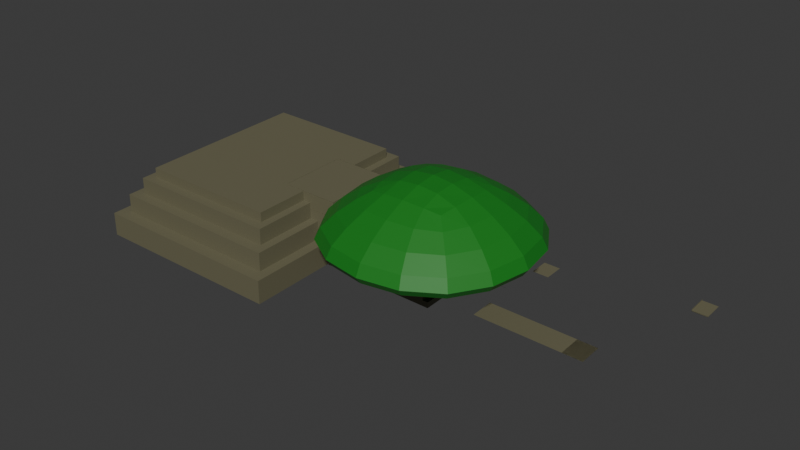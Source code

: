 # Source: ruina2.blend  (saved by Blender 4.1.24; exported with 4.5.12 LTS)
import bpy
from mathutils import Matrix  # noqa: F401  (used for matrix-valued properties, if any)

bpy.ops.wm.read_factory_settings(use_empty=True)
scene = bpy.context.scene
scene.name = 'Scene'

# ---- collections
col_collection = bpy.data.collections.new('Collection'); scene.collection.children.link(col_collection)

# ---- materials (node trees are filled in below, after node groups)
mat_1 = bpy.data.materials.new('1')
mat_1.use_transparent_shadow = False
mat_4 = bpy.data.materials.new('4')
mat_4.use_transparent_shadow = False

# ---- material node trees
mat_1.use_nodes = True; mat_1.node_tree.nodes.clear()
_N = mat_1.node_tree.nodes; _L = mat_1.node_tree.links
n0 = _N.new('ShaderNodeBsdfPrincipled'); n0.name = 'BSDF Principista'; n0.location = (10, 300)
n0.inputs[0].default_value = (0.1519, 0.1424, 0.08487, 1.0)
n1 = _N.new('ShaderNodeOutputMaterial'); n1.name = 'Material'; n1.location = (300, 300)
_L.new(n0.outputs[0], n1.inputs[0])
n1.is_active_output = True
mat_4.use_nodes = True; mat_4.node_tree.nodes.clear()
_N = mat_4.node_tree.nodes; _L = mat_4.node_tree.links
n0 = _N.new('ShaderNodeBsdfPrincipled'); n0.name = 'BSDF Principista'; n0.location = (10, 300)
n0.inputs[0].default_value = (0.01185, 0.2032, 0.01531, 1.0)
n1 = _N.new('ShaderNodeOutputMaterial'); n1.name = 'Material'; n1.location = (300, 300)
_L.new(n0.outputs[0], n1.inputs[0])
n1.is_active_output = True

# ---- world
world_world = bpy.data.worlds.new('World'); scene.world = world_world
world_world.use_nodes = True; world_world.node_tree.nodes.clear()
_N = world_world.node_tree.nodes; _L = world_world.node_tree.links
n0 = _N.new('ShaderNodeOutputWorld'); n0.name = 'World Output'; n0.location = (300, 300)
n1 = _N.new('ShaderNodeBackground'); n1.name = 'Background'; n1.location = (10, 300)
n1.inputs[0].default_value = (0.05088, 0.05088, 0.05088, 1.0)
_L.new(n1.outputs[0], n0.inputs[0])
n0.is_active_output = True
world_world.color = (0.05088, 0.05088, 0.05088)
world_world.use_sun_shadow = False
world_world.sun_shadow_jitter_overblur = 0.0

# ---- meshes
me_plano_003 = bpy.data.meshes.new('Plano.003')
me_plano_003.from_pydata([(-2.419, -1.718, -0.2407), (0.9869, -1.718, -0.2407), (-2.419, 1.689, -0.2407), (0.9869, 1.689, -0.2407), (-2.24, 1.51, 0.1491), (-2.24, -1.539, 0.1491), (0.8079, -1.539, 0.1491), (0.8079, 1.51, 0.1491), (-2.419, 1.689, 0.1491), (-2.419, -1.718, 0.1491), (0.9869, -1.718, 0.1491), (0.9869, 1.689, 0.1491), (-2.085, 1.354, 0.4538), (-2.085, -1.383, 0.4538), (0.6521, -1.383, 0.4538), (0.6521, 1.354, 0.4538), (-2.24, 1.51, 0.4538), (-2.24, -1.539, 0.4538), (0.8079, -1.539, 0.4538), (0.8079, 1.51, 0.4538), (-1.945, 1.215, 0.718), (-1.945, -1.244, 0.718), (0.5128, -1.244, 0.718), (0.5128, 1.215, 0.718), (-2.085, 1.354, 0.718), (-2.085, -1.383, 0.718), (0.6521, -1.383, 0.718), (0.6521, 1.354, 0.718), (-2.085, 1.354, 0.718), (-2.085, -1.383, 0.718), (0.6521, -1.383, 0.718), (0.6521, 1.354, 0.718), (-1.945, 1.215, 0.875), (-1.945, -1.244, 0.875), (0.5128, -1.244, 0.875), (0.5128, 1.215, 0.875), (0.1473, -0.47, -0.2341), (0.1473, -0.47, 0.7656), (0.1473, 0.5297, -0.2341), (0.1473, 0.5297, 0.7656), (1.147, -0.47, -0.2341), (1.147, -0.47, 0.7656), (1.147, 0.5297, -0.2341), (1.147, 0.5297, 0.7656), (0.1473, -0.47, 0.8777), (0.1473, 0.5297, 0.8777), (1.147, 0.5297, 0.8777), (1.147, -0.47, 0.8777), (0.1473, -0.47, 0.8761), (0.1473, 0.5297, 0.8761), (1.147, 0.5297, 0.8761), (1.147, -0.47, 0.8761), (1.78, 0.5297, 0.7656), (1.78, 0.5297, -0.2341), (1.78, -0.47, -0.2341), (1.78, -0.47, 0.7656), (0.1473, -0.47, 0.6185), (0.1473, 0.5297, 0.6185), (1.147, 0.5297, 0.6185), (1.147, -0.47, 0.6185), (1.78, 0.5297, 0.6185), (1.78, -0.47, 0.6185), (0.1505, -0.4739, 0.6185), (0.1505, 0.5258, 0.6185), (1.15, 0.5258, 0.6185), (1.15, -0.4739, 0.6185), (1.783, 0.5258, 0.6185), (1.783, -0.4739, 0.6185), (1.485, 0.5297, 0.7656), (1.485, -0.47, 0.7656), (1.485, 0.5297, 0.6185), (1.485, -0.47, 0.6185), (1.792, 0.5297, 0.7656), (1.792, -0.47, 0.7656), (1.792, 0.5297, 0.6185), (1.792, -0.47, 0.6185), (0.1473, 0.5297, 0.4732), (1.147, 0.5297, 0.4732), (1.147, -0.47, 0.4732), (1.78, 0.5297, 0.4732), (1.78, -0.47, 0.4732), (0.1473, -0.47, 0.4732), (0.1324, 0.5493, 0.4779), (1.132, 0.5493, 0.4779), (1.132, -0.4504, 0.4779), (1.765, 0.5493, 0.4779), (1.765, -0.4504, 0.4779), (0.1324, -0.4504, 0.4779), (0.1473, 0.5297, 0.3245), (1.147, 0.5297, 0.3245), (1.147, -0.47, 0.3245), (1.78, 0.5297, 0.3245), (1.78, -0.47, 0.3245), (0.1473, -0.47, 0.3245), (0.1473, 0.5297, 0.2102), (1.147, 0.5297, 0.2102), (1.147, -0.47, 0.2102), (1.78, 0.5297, 0.2102), (1.78, -0.47, 0.2102), (0.1473, -0.47, 0.2102), (1.87, 0.5297, 0.7656), (1.87, -0.47, 0.7656), (1.87, 0.5297, 0.6185), (1.87, -0.47, 0.6185), (2.0, 0.5297, 0.6185), (2.0, -0.47, 0.6185), (2.0, 0.5297, 0.4732), (2.0, -0.47, 0.4732), (2.098, 0.5297, 0.4732), (2.098, -0.47, 0.4732), (2.098, 0.5297, 0.3245), (2.098, -0.47, 0.3245), (2.447, 0.5297, 0.3245), (2.447, -0.47, 0.3245), (2.447, 0.5297, 0.2102), (2.447, -0.47, 0.2102), (0.1473, 0.5297, 0.1229), (1.147, 0.5297, 0.1229), (1.147, -0.47, 0.1229), (1.78, 0.5297, 0.1229), (1.78, -0.47, 0.1229), (0.1473, -0.47, 0.1229), (0.1473, 0.5297, 0.02368), (1.147, 0.5297, 0.02368), (1.147, -0.47, 0.02368), (1.78, 0.5297, 0.02368), (1.78, -0.47, 0.02368), (0.1473, -0.47, 0.02368), (0.1473, 0.5297, -0.06486), (1.147, 0.5297, -0.06486), (1.147, -0.47, -0.06486), (1.78, 0.5297, -0.06486), (1.78, -0.47, -0.06486), (0.1473, -0.47, -0.06486), (0.1473, 0.5297, -0.1378), (1.147, 0.5297, -0.1378), (1.147, -0.47, -0.1378), (1.78, 0.5297, -0.1378), (1.78, -0.47, -0.1378), (0.1473, -0.47, -0.1378), (2.654, 0.5297, 0.2102), (2.654, -0.47, 0.2102), (2.654, 0.5297, 0.1229), (2.654, -0.47, 0.1229), (2.748, 0.5297, 0.1229), (2.748, -0.47, 0.1229), (2.748, 0.5297, 0.02368), (2.748, -0.47, 0.02368), (2.847, 0.5297, 0.02368), (2.847, -0.47, 0.02368), (2.847, 0.5297, -0.06486), (2.847, -0.47, -0.06486), (2.942, 0.5297, -0.06486), (2.942, -0.47, -0.06486), (2.942, 0.5297, -0.1378), (2.942, -0.47, -0.1378), (3.043, 0.5297, -0.1378), (3.043, 0.5297, -0.2341), (3.043, -0.47, -0.2341), (3.043, -0.47, -0.1378), (2.565, 0.5297, 0.3245), (2.565, -0.47, 0.3245), (2.565, 0.5297, 0.2102), (2.565, -0.47, 0.2102), (5.15, -0.1008, -0.3491), (5.15, 0.2554, -0.3491), (5.506, -0.1008, -0.3491), (5.506, 0.2554, -0.3491), (5.15, 0.2554, -0.3491), (5.15, -0.1008, -0.3491), (5.15, -0.1008, 0.007058), (5.15, 0.2554, 0.007058), (5.506, 0.2554, -0.3491), (5.506, -0.1008, -0.3491), (3.876, 0.2554, -0.3491), (3.876, -0.1008, -0.3491), (3.876, 0.2554, 0.007058), (3.582, 0.2554, -0.3491), (3.582, -0.1008, -0.3491), (3.582, 0.2554, 0.007058), (3.876, 1.241, -0.3491), (3.582, 1.241, -0.3491), (3.876, 1.533, -0.3491), (3.582, 1.533, -0.3491), (6.336, 1.241, 0.007058), (6.336, 1.533, 0.007058), (6.597, 1.241, 0.007058), (6.597, 1.533, 0.007058), (6.336, 1.533, 0.03842), (6.336, 1.241, 0.03842), (6.336, 1.533, 0.01581), (6.336, 1.241, 0.01581), (6.597, 1.533, 0.01581), (6.597, 1.241, 0.01581), (6.597, 1.241, 0.02502), (6.336, 1.241, 0.02502), (5.15, -0.1008, 0.01758), (5.15, 0.2554, 0.01758), (5.506, 0.2554, 0.01758), (5.506, -0.1008, 0.01758), (5.15, -0.1008, 0.01758), (5.15, 0.2554, 0.01758), (5.506, 0.2554, 0.01758), (5.506, -0.1008, 0.01758), (5.15, -0.1008, 0.007464), (5.15, 0.2554, 0.007464), (3.876, 0.2554, 0.008891), (3.582, 0.2554, 0.008891)], [], [(0, 2, 3, 1), (5, 6, 18, 17), (3, 2, 8, 11), (0, 1, 10, 9), (1, 3, 11, 10), (2, 0, 9, 8), (5, 4, 8, 9), (6, 5, 9, 10), (7, 6, 10, 11), (4, 7, 11, 8), (13, 14, 26, 25), (6, 7, 19, 18), (4, 5, 17, 16), (7, 4, 16, 19), (13, 12, 16, 17), (14, 13, 17, 18), (15, 14, 18, 19), (12, 15, 19, 16), (22, 23, 35, 34), (14, 15, 27, 26), (12, 13, 25, 24), (15, 12, 24, 27), (29, 28, 24, 25), (30, 29, 25, 26), (31, 30, 26, 27), (28, 31, 27, 24), (21, 20, 28, 29), (22, 21, 29, 30), (23, 22, 30, 31), (20, 23, 31, 28), (33, 34, 35, 32), (20, 21, 33, 32), (23, 20, 32, 35), (21, 22, 34, 33), (56, 37, 39, 57), (57, 39, 43, 58), (43, 41, 55, 52), (59, 41, 37, 56), (38, 42, 40, 36), (43, 39, 45, 46), (47, 46, 50, 51), (41, 43, 46, 47), (39, 37, 44, 45), (37, 41, 47, 44), (50, 49, 48, 51), (45, 44, 48, 49), (44, 47, 51, 48), (46, 45, 49, 50), (52, 55, 69, 68), (58, 43, 52, 60), (136, 40, 54, 138), (40, 42, 53, 54), (41, 59, 61, 55), (77, 58, 60, 79), (61, 80, 107, 105), (78, 59, 56, 81), (76, 57, 58, 77), (81, 56, 57, 76), (57, 56, 62, 63), (56, 59, 65, 62), (60, 58, 64, 66), (58, 57, 63, 64), (61, 60, 66, 67), (61, 59, 65, 67), (71, 70, 74, 75), (55, 61, 71, 69), (61, 60, 70, 71), (75, 74, 102, 103), (70, 68, 72, 74), (69, 71, 75, 73), (68, 69, 73, 72), (93, 81, 76, 88), (88, 76, 77, 89), (90, 78, 81, 93), (80, 92, 111, 109), (89, 77, 79, 91), (59, 78, 80, 61), (80, 78, 84, 86), (80, 79, 85, 86), (77, 76, 82, 83), (79, 77, 83, 85), (81, 78, 84, 87), (76, 81, 87, 82), (95, 89, 91, 97), (97, 91, 112, 114), (96, 90, 93, 99), (94, 88, 89, 95), (99, 93, 88, 94), (78, 90, 92, 80), (121, 99, 94, 116), (116, 94, 95, 117), (118, 96, 99, 121), (98, 120, 143, 141), (117, 95, 97, 119), (90, 96, 98, 92), (102, 100, 101, 103), (74, 72, 100, 102), (73, 75, 103, 101), (72, 73, 101, 100), (106, 104, 105, 107), (80, 79, 106, 107), (79, 60, 104, 106), (60, 61, 105, 104), (110, 108, 109, 111), (79, 80, 109, 108), (92, 91, 110, 111), (91, 79, 108, 110), (115, 114, 162, 163), (91, 92, 113, 112), (92, 98, 115, 113), (98, 97, 114, 115), (123, 117, 119, 125), (126, 125, 146, 147), (124, 118, 121, 127), (122, 116, 117, 123), (127, 121, 116, 122), (96, 118, 120, 98), (133, 127, 122, 128), (128, 122, 123, 129), (130, 124, 127, 133), (125, 126, 149, 148), (129, 123, 125, 131), (118, 124, 126, 120), (135, 129, 131, 137), (137, 131, 152, 154), (136, 130, 133, 139), (134, 128, 129, 135), (139, 133, 128, 134), (124, 130, 132, 126), (36, 139, 134, 38), (38, 134, 135, 42), (40, 136, 139, 36), (53, 137, 156, 157), (42, 135, 137, 53), (130, 136, 138, 132), (142, 140, 141, 143), (97, 98, 141, 140), (120, 119, 142, 143), (119, 97, 140, 142), (146, 144, 145, 147), (125, 119, 144, 146), (119, 120, 145, 144), (120, 126, 147, 145), (150, 148, 149, 151), (126, 132, 151, 149), (132, 131, 150, 151), (131, 125, 148, 150), (154, 152, 153, 155), (131, 132, 153, 152), (132, 138, 155, 153), (138, 137, 154, 155), (157, 156, 159, 158), (138, 54, 158, 159), (54, 53, 157, 158), (137, 138, 159, 156), (162, 160, 161, 163), (114, 112, 160, 162), (113, 115, 163, 161), (112, 113, 161, 160), (165, 164, 166, 167), (168, 172, 173, 169), (174, 175, 178, 177), (168, 169, 175, 174), (176, 179, 207, 206), (180, 181, 183, 182), (187, 185, 190, 192), (184, 185, 188, 189), (190, 191, 193, 192), (184, 186, 193, 191), (186, 187, 192, 193), (185, 184, 191, 190), (186, 184, 195, 194), (199, 198, 202, 203), (197, 196, 200, 201), (196, 199, 203, 200), (198, 197, 201, 202), (170, 171, 205, 204)])
_uv = me_plano_003.uv_layers.new(name='MapaUV')
_uv.uv.foreach_set('vector', [0.0, 0.0, 0.0, 1.0, 1.0, 1.0, 1.0, 0.0, 0.05255, 0.05255, 0.9475, 0.05255, 0.9475, 0.05255, 0.05255, 0.05255, 1.0, 1.0, 0.0, 1.0, 0.0, 1.0, 1.0, 1.0, 0.0, 0.0, 1.0, 0.0, 1.0, 0.0, 0.0, 0.0, 1.0, 0.0, 1.0, 1.0, 1.0, 1.0, 1.0, 0.0, 0.0, 1.0, 0.0, 0.0, 0.0, 0.0, 0.0, 1.0, 0.05255, 0.05255, 0.05255, 0.9475, 0.0, 1.0, 0.0, 0.0, 0.9475, 0.05255, 0.05255, 0.05255, 0.0, 0.0, 1.0, 0.0, 0.9475, 0.9475, 0.9475, 0.05255, 1.0, 0.0, 1.0, 1.0, 0.05255, 0.9475, 0.9475, 0.9475, 1.0, 1.0, 0.0, 1.0, 0.09826, 0.09826, 0.9017, 0.09826, 0.9017, 0.09826, 0.09826, 0.09826, 0.9475, 0.05255, 0.9475, 0.9475, 0.9475, 0.9475, 0.9475, 0.05255, 0.05255, 0.9475, 0.05255, 0.05255, 0.05255, 0.05255, 0.05255, 0.9475, 0.9475, 0.9475, 0.05255, 0.9475, 0.05255, 0.9475, 0.9475, 0.9475, 0.09826, 0.09826, 0.09826, 0.9017, 0.05255, 0.9475, 0.05255, 0.05255, 0.9017, 0.09826, 0.09826, 0.09826, 0.05255, 0.05255, 0.9475, 0.05255, 0.9017, 0.9017, 0.9017, 0.09826, 0.9475, 0.05255, 0.9475, 0.9475, 0.09826, 0.9017, 0.9017, 0.9017, 0.9475, 0.9475, 0.05255, 0.9475, 0.8608, 0.1392, 0.8608, 0.8608, 0.8608, 0.8608, 0.8608, 0.1392, 0.9017, 0.09826, 0.9017, 0.9017, 0.9017, 0.9017, 0.9017, 0.09826, 0.09826, 0.9017, 0.09826, 0.09826, 0.09826, 0.09826, 0.09826, 0.9017, 0.9017, 0.9017, 0.09826, 0.9017, 0.09826, 0.9017, 0.9017, 0.9017, 0.09826, 0.09826, 0.09826, 0.9017, 0.09826, 0.9017, 0.09826, 0.09826, 0.9017, 0.09826, 0.09826, 0.09826, 0.09826, 0.09826, 0.9017, 0.09826, 0.9017, 0.9017, 0.9017, 0.09826, 0.9017, 0.09826, 0.9017, 0.9017, 0.09826, 0.9017, 0.9017, 0.9017, 0.9017, 0.9017, 0.09826, 0.9017, 0.1392, 0.1392, 0.1392, 0.8608, 0.09826, 0.9017, 0.09826, 0.09826, 0.8608, 0.1392, 0.1392, 0.1392, 0.09826, 0.09826, 0.9017, 0.09826, 0.8608, 0.8608, 0.8608, 0.1392, 0.9017, 0.09826, 0.9017, 0.9017, 0.1392, 0.8608, 0.8608, 0.8608, 0.9017, 0.9017, 0.09826, 0.9017, 0.1392, 0.1392, 0.8608, 0.1392, 0.8608, 0.8608, 0.1392, 0.8608, 0.1392, 0.8608, 0.1392, 0.1392, 0.1392, 0.1392, 0.1392, 0.8608, 0.8608, 0.8608, 0.1392, 0.8608, 0.1392, 0.8608, 0.8608, 0.8608, 0.1392, 0.1392, 0.8608, 0.1392, 0.8608, 0.1392, 0.1392, 0.1392, 0.5882, 0.0, 0.625, 0.0, 0.625, 0.25, 0.5882, 0.25, 0.5882, 0.25, 0.625, 0.25, 0.625, 0.5, 0.5882, 0.5, 0.625, 0.5, 0.625, 0.75, 0.625, 0.75, 0.625, 0.5, 0.5882, 0.75, 0.625, 0.75, 0.625, 1.0, 0.5882, 1.0, 0.125, 0.5, 0.375, 0.5, 0.375, 0.75, 0.125, 0.75, 0.625, 0.5, 0.625, 0.25, 0.625, 0.25, 0.625, 0.5, 0.625, 0.75, 0.625, 0.5, 0.625, 0.5, 0.625, 0.75, 0.625, 0.75, 0.625, 0.5, 0.625, 0.5, 0.625, 0.75, 0.625, 0.25, 0.625, 0.0, 0.625, 0.0, 0.625, 0.25, 0.625, 1.0, 0.625, 0.75, 0.625, 0.75, 0.625, 1.0, 0.625, 0.5, 0.875, 0.5, 0.875, 0.75, 0.625, 0.75, 0.625, 0.25, 0.625, 0.0, 0.625, 0.0, 0.625, 0.25, 0.625, 1.0, 0.625, 0.75, 0.625, 0.75, 0.625, 1.0, 0.625, 0.5, 0.625, 0.25, 0.625, 0.25, 0.625, 0.5, 0.625, 0.5, 0.625, 0.75, 0.625, 0.75, 0.625, 0.5, 0.5882, 0.5, 0.625, 0.5, 0.625, 0.5, 0.5882, 0.5, 0.3991, 0.75, 0.375, 0.75, 0.375, 0.75, 0.3991, 0.75, 0.375, 0.75, 0.375, 0.5, 0.375, 0.5, 0.375, 0.75, 0.625, 0.75, 0.5882, 0.75, 0.5882, 0.75, 0.625, 0.75, 0.5519, 0.5, 0.5882, 0.5, 0.5882, 0.5, 0.5519, 0.5, 0.5882, 0.75, 0.5519, 0.75, 0.5519, 0.75, 0.5882, 0.75, 0.5519, 0.75, 0.5882, 0.75, 0.5882, 1.0, 0.5519, 1.0, 0.5519, 0.25, 0.5882, 0.25, 0.5882, 0.5, 0.5519, 0.5, 0.5519, 0.0, 0.5882, 0.0, 0.5882, 0.25, 0.5519, 0.25, 0.5882, 0.25, 0.5882, 0.0, 0.5882, 0.0, 0.5882, 0.25, 0.5882, 1.0, 0.5882, 0.75, 0.5882, 0.75, 0.5882, 1.0, 0.5882, 0.5, 0.5882, 0.5, 0.5882, 0.5, 0.5882, 0.5, 0.5882, 0.5, 0.5882, 0.25, 0.5882, 0.25, 0.5882, 0.5, 0.5882, 0.75, 0.5882, 0.5, 0.5882, 0.5, 0.5882, 0.75, 0.5882, 0.75, 0.5882, 0.75, 0.5882, 0.75, 0.5882, 0.75, 0.5882, 0.75, 0.5882, 0.5, 0.5882, 0.5, 0.5882, 0.75, 0.625, 0.75, 0.5882, 0.75, 0.5882, 0.75, 0.625, 0.75, 0.5882, 0.75, 0.5882, 0.5, 0.5882, 0.5, 0.5882, 0.75, 0.5882, 0.75, 0.5882, 0.5, 0.5882, 0.5, 0.5882, 0.75, 0.0, 0.0, 0.0, 0.0, 0.0, 0.0, 0.0, 0.0, 0.625, 0.75, 0.5882, 0.75, 0.5882, 0.75, 0.625, 0.75, 0.625, 0.5, 0.625, 0.75, 0.625, 0.75, 0.625, 0.5, 0.5147, 0.0, 0.5519, 0.0, 0.5519, 0.25, 0.5147, 0.25, 0.5147, 0.25, 0.5519, 0.25, 0.5519, 0.5, 0.5147, 0.5, 0.5147, 0.75, 0.5519, 0.75, 0.5519, 1.0, 0.5147, 1.0, 0.5519, 0.75, 0.5147, 0.75, 0.5147, 0.75, 0.5519, 0.75, 0.5147, 0.5, 0.5519, 0.5, 0.5519, 0.5, 0.5147, 0.5, 0.5882, 0.75, 0.5519, 0.75, 0.5519, 0.75, 0.5882, 0.75, 0.5519, 0.75, 0.5519, 0.75, 0.5519, 0.75, 0.5519, 0.75, 0.5519, 0.75, 0.5519, 0.5, 0.5519, 0.5, 0.5519, 0.75, 0.5519, 0.5, 0.5519, 0.25, 0.5519, 0.25, 0.5519, 0.5, 0.5519, 0.5, 0.5519, 0.5, 0.5519, 0.5, 0.5519, 0.5, 0.5519, 1.0, 0.5519, 0.75, 0.5519, 0.75, 0.5519, 1.0, 0.5519, 0.25, 0.5519, 0.0, 0.5519, 0.0, 0.5519, 0.25, 0.4861, 0.5, 0.5147, 0.5, 0.5147, 0.5, 0.4861, 0.5, 0.4861, 0.5, 0.5147, 0.5, 0.5147, 0.5, 0.4861, 0.5, 0.4861, 0.75, 0.5147, 0.75, 0.5147, 1.0, 0.4861, 1.0, 0.4861, 0.25, 0.5147, 0.25, 0.5147, 0.5, 0.4861, 0.5, 0.4861, 0.0, 0.5147, 0.0, 0.5147, 0.25, 0.4861, 0.25, 0.5519, 0.75, 0.5147, 0.75, 0.5147, 0.75, 0.5519, 0.75, 0.4643, 0.0, 0.4861, 0.0, 0.4861, 0.25, 0.4643, 0.25, 0.4643, 0.25, 0.4861, 0.25, 0.4861, 0.5, 0.4643, 0.5, 0.4643, 0.75, 0.4861, 0.75, 0.4861, 1.0, 0.4643, 1.0, 0.4861, 0.75, 0.4643, 0.75, 0.4643, 0.75, 0.4861, 0.75, 0.4643, 0.5, 0.4861, 0.5, 0.4861, 0.5, 0.4643, 0.5, 0.5147, 0.75, 0.4861, 0.75, 0.4861, 0.75, 0.5147, 0.75, 0.5882, 0.5, 0.625, 0.5, 0.625, 0.75, 0.5882, 0.75, 0.0, 0.0, 0.0, 0.0, 0.0, 0.0, 0.0, 0.0, 0.625, 0.75, 0.5882, 0.75, 0.5882, 0.75, 0.625, 0.75, 0.625, 0.5, 0.625, 0.75, 0.625, 0.75, 0.625, 0.5, 0.5519, 0.5, 0.5882, 0.5, 0.5882, 0.75, 0.5519, 0.75, 0.5519, 0.75, 0.5519, 0.5, 0.5519, 0.5, 0.5519, 0.75, 0.5519, 0.5, 0.5882, 0.5, 0.5882, 0.5, 0.5519, 0.5, 0.5882, 0.5, 0.5882, 0.75, 0.5882, 0.75, 0.5882, 0.5, 0.5147, 0.5, 0.5519, 0.5, 0.5519, 0.75, 0.5147, 0.75, 0.5519, 0.5, 0.5519, 0.75, 0.5519, 0.75, 0.5519, 0.5, 0.5147, 0.75, 0.5147, 0.5, 0.5147, 0.5, 0.5147, 0.75, 0.5147, 0.5, 0.5519, 0.5, 0.5519, 0.5, 0.5147, 0.5, 0.4861, 0.75, 0.4861, 0.5, 0.4861, 0.5, 0.4861, 0.75, 0.5147, 0.5, 0.5147, 0.75, 0.5147, 0.75, 0.5147, 0.5, 0.5147, 0.75, 0.4861, 0.75, 0.4861, 0.75, 0.5147, 0.75, 0.4861, 0.75, 0.4861, 0.5, 0.4861, 0.5, 0.4861, 0.75, 0.4395, 0.5, 0.4643, 0.5, 0.4643, 0.5, 0.4395, 0.5, 0.4395, 0.75, 0.4395, 0.5, 0.4395, 0.5, 0.4395, 0.75, 0.4395, 0.75, 0.4643, 0.75, 0.4643, 1.0, 0.4395, 1.0, 0.4395, 0.25, 0.4643, 0.25, 0.4643, 0.5, 0.4395, 0.5, 0.4395, 0.0, 0.4643, 0.0, 0.4643, 0.25, 0.4395, 0.25, 0.4861, 0.75, 0.4643, 0.75, 0.4643, 0.75, 0.4861, 0.75, 0.4173, 0.0, 0.4395, 0.0, 0.4395, 0.25, 0.4173, 0.25, 0.4173, 0.25, 0.4395, 0.25, 0.4395, 0.5, 0.4173, 0.5, 0.4173, 0.75, 0.4395, 0.75, 0.4395, 1.0, 0.4173, 1.0, 0.4395, 0.5, 0.4395, 0.75, 0.4395, 0.75, 0.4395, 0.5, 0.4173, 0.5, 0.4395, 0.5, 0.4395, 0.5, 0.4173, 0.5, 0.4643, 0.75, 0.4395, 0.75, 0.4395, 0.75, 0.4643, 0.75, 0.3991, 0.5, 0.4173, 0.5, 0.4173, 0.5, 0.3991, 0.5, 0.3991, 0.5, 0.4173, 0.5, 0.4173, 0.5, 0.3991, 0.5, 0.3991, 0.75, 0.4173, 0.75, 0.4173, 1.0, 0.3991, 1.0, 0.3991, 0.25, 0.4173, 0.25, 0.4173, 0.5, 0.3991, 0.5, 0.3991, 0.0, 0.4173, 0.0, 0.4173, 0.25, 0.3991, 0.25, 0.4395, 0.75, 0.4173, 0.75, 0.4173, 0.75, 0.4395, 0.75, 0.375, 0.0, 0.3991, 0.0, 0.3991, 0.25, 0.375, 0.25, 0.375, 0.25, 0.3991, 0.25, 0.3991, 0.5, 0.375, 0.5, 0.375, 0.75, 0.3991, 0.75, 0.3991, 1.0, 0.375, 1.0, 0.375, 0.5, 0.3991, 0.5, 0.3991, 0.5, 0.375, 0.5, 0.375, 0.5, 0.3991, 0.5, 0.3991, 0.5, 0.375, 0.5, 0.4173, 0.75, 0.3991, 0.75, 0.3991, 0.75, 0.4173, 0.75, 0.4643, 0.5, 0.4861, 0.5, 0.4861, 0.75, 0.4643, 0.75, 0.4861, 0.5, 0.4861, 0.75, 0.4861, 0.75, 0.4861, 0.5, 0.4643, 0.75, 0.4643, 0.5, 0.4643, 0.5, 0.4643, 0.75, 0.4643, 0.5, 0.4861, 0.5, 0.4861, 0.5, 0.4643, 0.5, 0.4395, 0.5, 0.4643, 0.5, 0.4643, 0.75, 0.4395, 0.75, 0.4395, 0.5, 0.4643, 0.5, 0.4643, 0.5, 0.4395, 0.5, 0.4643, 0.5, 0.4643, 0.75, 0.4643, 0.75, 0.4643, 0.5, 0.4643, 0.75, 0.4395, 0.75, 0.4395, 0.75, 0.4643, 0.75, 0.4173, 0.5, 0.4395, 0.5, 0.4395, 0.75, 0.4173, 0.75, 0.4395, 0.75, 0.4173, 0.75, 0.4173, 0.75, 0.4395, 0.75, 0.4173, 0.75, 0.4173, 0.5, 0.4173, 0.5, 0.4173, 0.75, 0.4173, 0.5, 0.4395, 0.5, 0.4395, 0.5, 0.4173, 0.5, 0.3991, 0.5, 0.4173, 0.5, 0.4173, 0.75, 0.3991, 0.75, 0.4173, 0.5, 0.4173, 0.75, 0.4173, 0.75, 0.4173, 0.5, 0.4173, 0.75, 0.3991, 0.75, 0.3991, 0.75, 0.4173, 0.75, 0.3991, 0.75, 0.3991, 0.5, 0.3991, 0.5, 0.3991, 0.75, 0.375, 0.5, 0.3991, 0.5, 0.3991, 0.75, 0.375, 0.75, 0.3991, 0.75, 0.375, 0.75, 0.375, 0.75, 0.3991, 0.75, 0.375, 0.75, 0.375, 0.5, 0.375, 0.5, 0.375, 0.75, 0.3991, 0.5, 0.3991, 0.75, 0.3991, 0.75, 0.3991, 0.5, 0.4861, 0.5, 0.5147, 0.5, 0.5147, 0.75, 0.4861, 0.75, 0.4861, 0.5, 0.5147, 0.5, 0.5147, 0.5, 0.4861, 0.5, 0.5147, 0.75, 0.4861, 0.75, 0.4861, 0.75, 0.5147, 0.75, 0.5147, 0.5, 0.5147, 0.75, 0.5147, 0.75, 0.5147, 0.5, 0.125, 0.5, 0.125, 0.75, 0.375, 0.75, 0.375, 0.5, 0.125, 0.5, 0.375, 0.5, 0.375, 0.75, 0.125, 0.75, 0.125, 0.5, 0.125, 0.75, 0.125, 0.75, 0.125, 0.5, 0.125, 0.5, 0.125, 0.75, 0.125, 0.75, 0.125, 0.5, 0.875, 0.5, 0.875, 0.5, 0.875, 0.5, 0.875, 0.5, 0.125, 0.5, 0.125, 0.5, 0.125, 0.5, 0.125, 0.5, 0.625, 0.25, 0.625, 0.25, 0.625, 0.25, 0.625, 0.25, 0.875, 0.5, 0.875, 0.5, 0.875, 0.5, 0.875, 0.5, 0.875, 0.5, 0.875, 0.5, 0.875, 0.5, 0.875, 0.5, 0.875, 0.5, 0.875, 0.5, 0.875, 0.5, 0.875, 0.5, 0.625, 0.25, 0.625, 0.25, 0.625, 0.25, 0.625, 0.25, 0.875, 0.5, 0.875, 0.5, 0.875, 0.5, 0.875, 0.5, 0.875, 0.5, 0.875, 0.5, 0.875, 0.5, 0.875, 0.5, 0.625, 0.75, 0.625, 0.5, 0.625, 0.5, 0.625, 0.75, 0.875, 0.5, 0.875, 0.75, 0.875, 0.75, 0.875, 0.5, 0.625, 1.0, 0.625, 0.75, 0.625, 0.75, 0.625, 1.0, 0.625, 0.5, 0.625, 0.25, 0.625, 0.25, 0.625, 0.5, 0.875, 0.75, 0.875, 0.5, 0.875, 0.5, 0.875, 0.75])
me_plano_003.materials.append(mat_1)
me_plano_003.update()
me_cubo_003 = bpy.data.meshes.new('Cubo.003')
me_cubo_003.from_pydata([(-1.0, -1.0, -1.0), (-1.0, -1.0, 1.0), (-1.0, 1.0, -1.0), (-1.0, 1.0, 1.0), (1.0, -1.0, -1.0), (1.0, -1.0, 1.0), (1.0, 1.0, -1.0), (1.0, 1.0, 1.0), (-1.0, -1.0, -1.0), (-1.0, 1.0, -1.0), (1.0, 1.0, -1.0), (1.0, -1.0, -1.0), (-3.854, -3.854, -1.0), (-3.854, 3.854, -1.0), (3.854, 3.854, -1.0), (3.854, -3.854, -1.0)], [], [(12, 1, 3, 13), (13, 3, 7, 14), (14, 7, 5, 15), (15, 5, 1, 12), (2, 6, 4, 0), (7, 3, 1, 5), (4, 11, 8, 0), (6, 10, 11, 4), (2, 9, 10, 6), (0, 8, 9, 2), (11, 15, 12, 8), (10, 14, 15, 11), (9, 13, 14, 10), (8, 12, 13, 9)])
_uv = me_cubo_003.uv_layers.new(name='MapaUV')
_uv.uv.foreach_set('vector', [0.375, 0.0, 0.625, 0.0, 0.625, 0.25, 0.375, 0.25, 0.375, 0.25, 0.625, 0.25, 0.625, 0.5, 0.375, 0.5, 0.375, 0.5, 0.625, 0.5, 0.625, 0.75, 0.375, 0.75, 0.375, 0.75, 0.625, 0.75, 0.625, 1.0, 0.375, 1.0, 0.125, 0.5, 0.375, 0.5, 0.375, 0.75, 0.125, 0.75, 0.625, 0.5, 0.875, 0.5, 0.875, 0.75, 0.625, 0.75, 0.375, 0.75, 0.375, 0.75, 0.375, 1.0, 0.375, 1.0, 0.375, 0.5, 0.375, 0.5, 0.375, 0.75, 0.375, 0.75, 0.375, 0.25, 0.375, 0.25, 0.375, 0.5, 0.375, 0.5, 0.375, 0.0, 0.375, 0.0, 0.375, 0.25, 0.375, 0.25, 0.375, 0.75, 0.375, 0.75, 0.375, 1.0, 0.375, 1.0, 0.375, 0.5, 0.375, 0.5, 0.375, 0.75, 0.375, 0.75, 0.375, 0.25, 0.375, 0.25, 0.375, 0.5, 0.375, 0.5, 0.375, 0.0, 0.375, 0.0, 0.375, 0.25, 0.375, 0.25])
me_cubo_003.materials.append(mat_4)
me_cubo_003.update()

# ---- objects
ob_plano_003 = bpy.data.objects.new('Plano.003', me_plano_003)
ob_cubo_003 = bpy.data.objects.new('Cubo.003', me_cubo_003)

# ---- transforms, parenting, visibility, modifiers, constraints
ob_plano_003.location = (-193.7, -143.1, 13.79)
ob_plano_003.rotation_euler = (0.01857, 0.02512, 0.01629)
ob_plano_003.scale = (33.4, 41.23, 35.44)
_vg = ob_plano_003.vertex_groups.new(name='Grupo')
ob_cubo_003.location = (-102.1, -144.5, 50.01)
ob_cubo_003.scale = (22.07, 22.07, 22.07)
_m = ob_cubo_003.modifiers.new('Subdivisión', 'SUBSURF')
_m.levels = 6

# ---- collection membership
col_collection.objects.link(ob_plano_003)
col_collection.objects.link(ob_cubo_003)

# ---- scene / render settings (as saved in the file)
scene.frame_start = 1; scene.frame_end = 250; scene.frame_set(1)
scene.render.engine = 'BLENDER_EEVEE_NEXT'
scene.cycles.sampling_pattern = 'TABULATED_SOBOL'
scene.eevee.ray_tracing_options.trace_max_roughness = 0.0
bpy.context.view_layer.update()

# ---- added for rendering (the .blend has no active camera and no usable light): camera, sun
cam_auto = bpy.data.cameras.new('AutoCamera')
cam_auto.lens = 50.0
cam_auto.sensor_width = 36.0
cam_auto.clip_end = 5799.4
ob_auto_camera = bpy.data.objects.new('AutoCamera', cam_auto)
scene.collection.objects.link(ob_auto_camera)
ob_auto_camera.location = (206.693, -541.001, 297.69)
ob_auto_camera.rotation_euler = (1.09748, -7.21219e-08, 0.694738)
scene.camera = ob_auto_camera
light_auto_sun = bpy.data.lights.new('AutoSun', 'SUN')
light_auto_sun.energy = 3.0
light_auto_sun.angle = 0.0523599
ob_auto_sun = bpy.data.objects.new('AutoSun', light_auto_sun)
scene.collection.objects.link(ob_auto_sun)
ob_auto_sun.rotation_euler = (0.872665, 0.174533, 0.523599)
bpy.context.view_layer.update()
